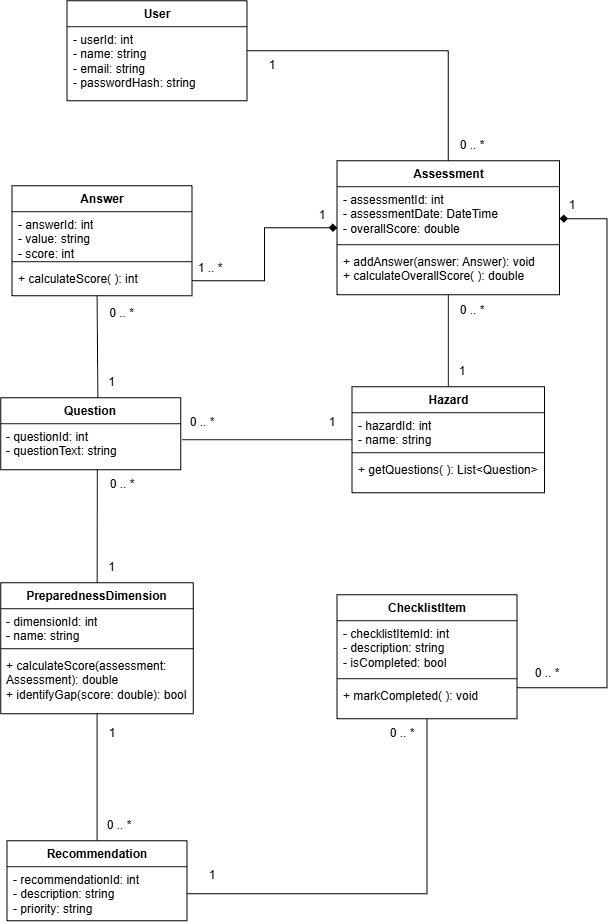

The diagram above was exported from draw.io. Its source (the exported page's mxGraphModel, read from the mxfile embedded in the PNG):
<mxGraphModel dx="2150" dy="1183" grid="1" gridSize="10" guides="1" tooltips="1" connect="1" arrows="1" fold="1" page="1" pageScale="1" pageWidth="850" pageHeight="1100" math="0" shadow="0">
  <root>
    <mxCell id="0" />
    <mxCell id="1" parent="0" />
    <mxCell id="fkaqrtAkfjehdYd8bdUm-5" edge="1" parent="1" source="uTEa8_x2CLY6TOXZQs8d-1" style="edgeStyle=orthogonalEdgeStyle;rounded=0;orthogonalLoop=1;jettySize=auto;html=1;endArrow=none;endFill=0;" target="fkaqrtAkfjehdYd8bdUm-1">
      <mxGeometry relative="1" as="geometry" />
    </mxCell>
    <mxCell id="uTEa8_x2CLY6TOXZQs8d-1" parent="1" style="swimlane;fontStyle=1;align=center;verticalAlign=top;childLayout=stackLayout;horizontal=1;startSize=26;horizontalStack=0;resizeParent=1;resizeParentMax=0;resizeLast=0;collapsible=1;marginBottom=0;whiteSpace=wrap;html=1;" value="User" vertex="1">
      <mxGeometry height="100" width="180" x="185" y="40" as="geometry" />
    </mxCell>
    <mxCell id="uTEa8_x2CLY6TOXZQs8d-2" parent="uTEa8_x2CLY6TOXZQs8d-1" style="text;strokeColor=none;fillColor=none;align=left;verticalAlign=top;spacingLeft=4;spacingRight=4;overflow=hidden;rotatable=0;points=[[0,0.5],[1,0.5]];portConstraint=eastwest;whiteSpace=wrap;html=1;" value="- userId: int&amp;nbsp;&lt;div&gt;- name: string&lt;/div&gt;&lt;div&gt;- email: string&lt;/div&gt;&lt;div&gt;- passwordHash: string&lt;/div&gt;" vertex="1">
      <mxGeometry height="74" width="180" y="26" as="geometry" />
    </mxCell>
    <mxCell id="uTEa8_x2CLY6TOXZQs8d-3" parent="uTEa8_x2CLY6TOXZQs8d-1" style="line;strokeWidth=1;fillColor=none;align=left;verticalAlign=middle;spacingTop=-1;spacingLeft=3;spacingRight=3;rotatable=0;labelPosition=right;points=[];portConstraint=eastwest;strokeColor=inherit;" value="" vertex="1">
      <mxGeometry width="180" y="100" as="geometry" />
    </mxCell>
    <mxCell id="fkaqrtAkfjehdYd8bdUm-10" edge="1" parent="1" source="fkaqrtAkfjehdYd8bdUm-1" style="rounded=0;orthogonalLoop=1;jettySize=auto;html=1;endArrow=none;endFill=0;entryX=0.5;entryY=0;entryDx=0;entryDy=0;" target="pRe1vyLzXy1MqRcQdrH7-50">
      <mxGeometry relative="1" as="geometry">
        <mxPoint x="557.5" y="440" as="targetPoint" />
      </mxGeometry>
    </mxCell>
    <mxCell id="fkaqrtAkfjehdYd8bdUm-1" parent="1" style="swimlane;fontStyle=1;align=center;verticalAlign=top;childLayout=stackLayout;horizontal=1;startSize=26;horizontalStack=0;resizeParent=1;resizeParentMax=0;resizeLast=0;collapsible=1;marginBottom=0;whiteSpace=wrap;html=1;" value="Assessment" vertex="1">
      <mxGeometry height="134" width="222.5" x="455" y="200" as="geometry" />
    </mxCell>
    <mxCell id="fkaqrtAkfjehdYd8bdUm-2" parent="fkaqrtAkfjehdYd8bdUm-1" style="text;strokeColor=none;fillColor=none;align=left;verticalAlign=top;spacingLeft=4;spacingRight=4;overflow=hidden;rotatable=0;points=[[0,0.5],[1,0.5]];portConstraint=eastwest;whiteSpace=wrap;html=1;" value="- assessmentId: int&lt;div&gt;- assessmentDate: DateTime&lt;/div&gt;&lt;div&gt;- overallScore: double&lt;/div&gt;" vertex="1">
      <mxGeometry height="54" width="222.5" y="26" as="geometry" />
    </mxCell>
    <mxCell id="fkaqrtAkfjehdYd8bdUm-3" parent="fkaqrtAkfjehdYd8bdUm-1" style="line;strokeWidth=1;fillColor=none;align=left;verticalAlign=middle;spacingTop=-1;spacingLeft=3;spacingRight=3;rotatable=0;labelPosition=right;points=[];portConstraint=eastwest;strokeColor=inherit;" value="" vertex="1">
      <mxGeometry height="8" width="222.5" y="80" as="geometry" />
    </mxCell>
    <mxCell id="fkaqrtAkfjehdYd8bdUm-4" parent="fkaqrtAkfjehdYd8bdUm-1" style="text;strokeColor=none;fillColor=none;align=left;verticalAlign=top;spacingLeft=4;spacingRight=4;overflow=hidden;rotatable=0;points=[[0,0.5],[1,0.5]];portConstraint=eastwest;whiteSpace=wrap;html=1;" value="+ addAnswer(answer: Answer): void&lt;div&gt;+ calculateOverallScore( ): double&lt;/div&gt;" vertex="1">
      <mxGeometry height="46" width="222.5" y="88" as="geometry" />
    </mxCell>
    <mxCell id="pRe1vyLzXy1MqRcQdrH7-22" edge="1" parent="1" style="rounded=0;orthogonalLoop=1;jettySize=auto;html=1;endArrow=none;endFill=0;entryX=0.539;entryY=0.026;entryDx=0;entryDy=0;entryPerimeter=0;" target="hPQ2Di-WJevZzyhBOk48-1">
      <mxGeometry relative="1" as="geometry">
        <mxPoint x="215" y="335" as="sourcePoint" />
        <mxPoint x="214.9999999999999" y="430" as="targetPoint" />
      </mxGeometry>
    </mxCell>
    <mxCell id="pRe1vyLzXy1MqRcQdrH7-24" edge="1" parent="1" source="hPQ2Di-WJevZzyhBOk48-2" style="rounded=0;orthogonalLoop=1;jettySize=auto;html=1;endArrow=none;endFill=0;exitX=0.536;exitY=0.997;exitDx=0;exitDy=0;exitPerimeter=0;" target="pRe1vyLzXy1MqRcQdrH7-9">
      <mxGeometry relative="1" as="geometry">
        <mxPoint x="214.9999999999999" y="504.0000000000001" as="sourcePoint" />
      </mxGeometry>
    </mxCell>
    <mxCell id="pRe1vyLzXy1MqRcQdrH7-25" edge="1" parent="1" source="pRe1vyLzXy1MqRcQdrH7-9" style="rounded=0;orthogonalLoop=1;jettySize=auto;html=1;endArrow=none;endFill=0;" target="pRe1vyLzXy1MqRcQdrH7-17">
      <mxGeometry relative="1" as="geometry" />
    </mxCell>
    <mxCell id="pRe1vyLzXy1MqRcQdrH7-9" parent="1" style="swimlane;fontStyle=1;align=center;verticalAlign=top;childLayout=stackLayout;horizontal=1;startSize=26;horizontalStack=0;resizeParent=1;resizeParentMax=0;resizeLast=0;collapsible=1;marginBottom=0;whiteSpace=wrap;html=1;" value="PreparednessDimension" vertex="1">
      <mxGeometry height="131" width="192.5" x="118.75" y="622" as="geometry" />
    </mxCell>
    <mxCell id="pRe1vyLzXy1MqRcQdrH7-10" parent="pRe1vyLzXy1MqRcQdrH7-9" style="text;strokeColor=none;fillColor=none;align=left;verticalAlign=top;spacingLeft=4;spacingRight=4;overflow=hidden;rotatable=0;points=[[0,0.5],[1,0.5]];portConstraint=eastwest;whiteSpace=wrap;html=1;" value="- dimensionId: int&lt;div&gt;- name: string&lt;/div&gt;" vertex="1">
      <mxGeometry height="36" width="192.5" y="26" as="geometry" />
    </mxCell>
    <mxCell id="pRe1vyLzXy1MqRcQdrH7-11" parent="pRe1vyLzXy1MqRcQdrH7-9" style="line;strokeWidth=1;fillColor=none;align=left;verticalAlign=middle;spacingTop=-1;spacingLeft=3;spacingRight=3;rotatable=0;labelPosition=right;points=[];portConstraint=eastwest;strokeColor=inherit;" value="" vertex="1">
      <mxGeometry height="8" width="192.5" y="62" as="geometry" />
    </mxCell>
    <mxCell id="pRe1vyLzXy1MqRcQdrH7-12" parent="pRe1vyLzXy1MqRcQdrH7-9" style="text;strokeColor=none;fillColor=none;align=left;verticalAlign=top;spacingLeft=4;spacingRight=4;overflow=hidden;rotatable=0;points=[[0,0.5],[1,0.5]];portConstraint=eastwest;whiteSpace=wrap;html=1;" value="+ calculateScore(assessment: Assessment): double&lt;div&gt;+ identifyGap(score: double): bool&lt;/div&gt;" vertex="1">
      <mxGeometry height="61" width="192.5" y="70" as="geometry" />
    </mxCell>
    <mxCell id="pRe1vyLzXy1MqRcQdrH7-13" parent="1" style="swimlane;fontStyle=1;align=center;verticalAlign=top;childLayout=stackLayout;horizontal=1;startSize=26;horizontalStack=0;resizeParent=1;resizeParentMax=0;resizeLast=0;collapsible=1;marginBottom=0;whiteSpace=wrap;html=1;" value="ChecklistItem" vertex="1">
      <mxGeometry height="124" width="180" x="455" y="634" as="geometry" />
    </mxCell>
    <mxCell id="pRe1vyLzXy1MqRcQdrH7-14" parent="pRe1vyLzXy1MqRcQdrH7-13" style="text;strokeColor=none;fillColor=none;align=left;verticalAlign=top;spacingLeft=4;spacingRight=4;overflow=hidden;rotatable=0;points=[[0,0.5],[1,0.5]];portConstraint=eastwest;whiteSpace=wrap;html=1;" value="- checklistItemId: int&lt;div&gt;- description: string&lt;/div&gt;&lt;div&gt;- isCompleted: bool&lt;/div&gt;" vertex="1">
      <mxGeometry height="54" width="180" y="26" as="geometry" />
    </mxCell>
    <mxCell id="pRe1vyLzXy1MqRcQdrH7-15" parent="pRe1vyLzXy1MqRcQdrH7-13" style="line;strokeWidth=1;fillColor=none;align=left;verticalAlign=middle;spacingTop=-1;spacingLeft=3;spacingRight=3;rotatable=0;labelPosition=right;points=[];portConstraint=eastwest;strokeColor=inherit;" value="" vertex="1">
      <mxGeometry height="8" width="180" y="80" as="geometry" />
    </mxCell>
    <mxCell id="pRe1vyLzXy1MqRcQdrH7-16" parent="pRe1vyLzXy1MqRcQdrH7-13" style="text;strokeColor=none;fillColor=none;align=left;verticalAlign=top;spacingLeft=4;spacingRight=4;overflow=hidden;rotatable=0;points=[[0,0.5],[1,0.5]];portConstraint=eastwest;whiteSpace=wrap;html=1;" value="+ markCompleted( ): void" vertex="1">
      <mxGeometry height="36" width="180" y="88" as="geometry" />
    </mxCell>
    <mxCell id="pRe1vyLzXy1MqRcQdrH7-17" parent="1" style="swimlane;fontStyle=1;align=center;verticalAlign=top;childLayout=stackLayout;horizontal=1;startSize=26;horizontalStack=0;resizeParent=1;resizeParentMax=0;resizeLast=0;collapsible=1;marginBottom=0;whiteSpace=wrap;html=1;" value="Recommendation" vertex="1">
      <mxGeometry height="80" width="180" x="125" y="880" as="geometry" />
    </mxCell>
    <mxCell id="pRe1vyLzXy1MqRcQdrH7-18" parent="pRe1vyLzXy1MqRcQdrH7-17" style="text;strokeColor=none;fillColor=none;align=left;verticalAlign=top;spacingLeft=4;spacingRight=4;overflow=hidden;rotatable=0;points=[[0,0.5],[1,0.5]];portConstraint=eastwest;whiteSpace=wrap;html=1;" value="- recommendationId: int&lt;div&gt;- description: string&lt;/div&gt;&lt;div&gt;- priority: string&lt;/div&gt;" vertex="1">
      <mxGeometry height="54" width="180" y="26" as="geometry" />
    </mxCell>
    <mxCell id="pRe1vyLzXy1MqRcQdrH7-19" parent="pRe1vyLzXy1MqRcQdrH7-17" style="line;strokeWidth=1;fillColor=none;align=left;verticalAlign=middle;spacingTop=-1;spacingLeft=3;spacingRight=3;rotatable=0;labelPosition=right;points=[];portConstraint=eastwest;strokeColor=inherit;" value="" vertex="1">
      <mxGeometry width="180" y="80" as="geometry" />
    </mxCell>
    <mxCell id="pRe1vyLzXy1MqRcQdrH7-21" edge="1" parent="1" source="fkaqrtAkfjehdYd8bdUm-1" style="edgeStyle=orthogonalEdgeStyle;rounded=0;orthogonalLoop=1;jettySize=auto;html=1;endArrow=none;endFill=0;entryX=1;entryY=0.5;entryDx=0;entryDy=0;startArrow=diamond;startFill=1;" target="pRe1vyLzXy1MqRcQdrH7-64">
      <mxGeometry relative="1" as="geometry">
        <mxPoint x="320" y="319.02" as="targetPoint" />
      </mxGeometry>
    </mxCell>
    <mxCell id="pRe1vyLzXy1MqRcQdrH7-27" edge="1" parent="1" source="fkaqrtAkfjehdYd8bdUm-2" style="edgeStyle=orthogonalEdgeStyle;rounded=0;orthogonalLoop=1;jettySize=auto;html=1;entryX=1;entryY=0.75;entryDx=0;entryDy=0;endArrow=none;endFill=0;startArrow=diamond;startFill=1;" target="pRe1vyLzXy1MqRcQdrH7-13">
      <mxGeometry relative="1" as="geometry">
        <Array as="points">
          <mxPoint x="725" y="258" />
          <mxPoint x="725" y="727" />
        </Array>
      </mxGeometry>
    </mxCell>
    <mxCell id="pRe1vyLzXy1MqRcQdrH7-29" edge="1" parent="1" source="pRe1vyLzXy1MqRcQdrH7-18" style="edgeStyle=orthogonalEdgeStyle;rounded=0;orthogonalLoop=1;jettySize=auto;html=1;entryX=0.5;entryY=1;entryDx=0;entryDy=0;endArrow=none;endFill=0;" target="pRe1vyLzXy1MqRcQdrH7-13">
      <mxGeometry relative="1" as="geometry" />
    </mxCell>
    <mxCell id="pRe1vyLzXy1MqRcQdrH7-30" parent="1" style="text;html=1;whiteSpace=wrap;strokeColor=none;fillColor=none;align=center;verticalAlign=middle;rounded=0;" value="1" vertex="1">
      <mxGeometry height="30" width="60" x="360" y="90" as="geometry" />
    </mxCell>
    <mxCell id="pRe1vyLzXy1MqRcQdrH7-31" parent="1" style="text;html=1;whiteSpace=wrap;strokeColor=none;fillColor=none;align=center;verticalAlign=middle;rounded=0;" value="0 .. *" vertex="1">
      <mxGeometry height="30" width="60" x="560" y="170" as="geometry" />
    </mxCell>
    <mxCell id="pRe1vyLzXy1MqRcQdrH7-33" parent="1" style="text;html=1;whiteSpace=wrap;strokeColor=none;fillColor=none;align=center;verticalAlign=middle;rounded=0;" value="1" vertex="1">
      <mxGeometry height="30" width="60" x="550" y="396" as="geometry" />
    </mxCell>
    <mxCell id="pRe1vyLzXy1MqRcQdrH7-34" parent="1" style="text;html=1;whiteSpace=wrap;strokeColor=none;fillColor=none;align=center;verticalAlign=middle;rounded=0;" value="0 .. *" vertex="1">
      <mxGeometry height="30" width="60" x="560" y="335" as="geometry" />
    </mxCell>
    <mxCell id="pRe1vyLzXy1MqRcQdrH7-36" parent="1" style="text;html=1;whiteSpace=wrap;strokeColor=none;fillColor=none;align=center;verticalAlign=middle;rounded=0;" value="1" vertex="1">
      <mxGeometry height="30" width="60" x="410" y="240" as="geometry" />
    </mxCell>
    <mxCell id="pRe1vyLzXy1MqRcQdrH7-37" parent="1" style="text;html=1;whiteSpace=wrap;strokeColor=none;fillColor=none;align=center;verticalAlign=middle;rounded=0;" value="1 .. *" vertex="1">
      <mxGeometry height="36" width="60" x="298.75" y="290" as="geometry" />
    </mxCell>
    <mxCell id="pRe1vyLzXy1MqRcQdrH7-38" parent="1" style="text;html=1;whiteSpace=wrap;strokeColor=none;fillColor=none;align=center;verticalAlign=middle;rounded=0;" value="0 .. *" vertex="1">
      <mxGeometry height="36" width="55" x="212.5" y="335" as="geometry" />
    </mxCell>
    <mxCell id="pRe1vyLzXy1MqRcQdrH7-39" parent="1" style="text;html=1;whiteSpace=wrap;strokeColor=none;fillColor=none;align=center;verticalAlign=middle;rounded=0;" value="1" vertex="1">
      <mxGeometry height="30" width="45" x="207.5" y="407" as="geometry" />
    </mxCell>
    <mxCell id="pRe1vyLzXy1MqRcQdrH7-40" parent="1" style="text;html=1;whiteSpace=wrap;strokeColor=none;fillColor=none;align=center;verticalAlign=middle;rounded=0;" value="1" vertex="1">
      <mxGeometry height="30" width="60" x="420" y="447" as="geometry" />
    </mxCell>
    <mxCell id="pRe1vyLzXy1MqRcQdrH7-41" parent="1" style="text;html=1;whiteSpace=wrap;strokeColor=none;fillColor=none;align=center;verticalAlign=middle;rounded=0;" value="0 .. *" vertex="1">
      <mxGeometry height="30" width="60" x="290" y="447" as="geometry" />
    </mxCell>
    <mxCell id="pRe1vyLzXy1MqRcQdrH7-42" parent="1" style="text;html=1;whiteSpace=wrap;strokeColor=none;fillColor=none;align=center;verticalAlign=middle;rounded=0;" value="1" vertex="1">
      <mxGeometry height="30" width="45" x="207.5" y="592" as="geometry" />
    </mxCell>
    <mxCell id="pRe1vyLzXy1MqRcQdrH7-43" parent="1" style="text;html=1;whiteSpace=wrap;strokeColor=none;fillColor=none;align=center;verticalAlign=middle;rounded=0;" value="0 .. *" vertex="1">
      <mxGeometry height="30" width="60" x="210" y="509" as="geometry" />
    </mxCell>
    <mxCell id="pRe1vyLzXy1MqRcQdrH7-44" parent="1" style="text;html=1;whiteSpace=wrap;strokeColor=none;fillColor=none;align=center;verticalAlign=middle;rounded=0;" value="1" vertex="1">
      <mxGeometry height="30" width="60" x="200" y="758" as="geometry" />
    </mxCell>
    <mxCell id="pRe1vyLzXy1MqRcQdrH7-45" parent="1" style="text;html=1;whiteSpace=wrap;strokeColor=none;fillColor=none;align=center;verticalAlign=middle;rounded=0;" value="0 .. *" vertex="1">
      <mxGeometry height="30" width="60" x="207.5" y="850" as="geometry" />
    </mxCell>
    <mxCell id="pRe1vyLzXy1MqRcQdrH7-46" parent="1" style="text;html=1;whiteSpace=wrap;strokeColor=none;fillColor=none;align=center;verticalAlign=middle;rounded=0;" value="1" vertex="1">
      <mxGeometry height="30" width="60" x="660" y="230" as="geometry" />
    </mxCell>
    <mxCell id="pRe1vyLzXy1MqRcQdrH7-47" parent="1" style="text;html=1;whiteSpace=wrap;strokeColor=none;fillColor=none;align=center;verticalAlign=middle;rounded=0;" value="0 .. *" vertex="1">
      <mxGeometry height="30" width="60" x="635" y="698" as="geometry" />
    </mxCell>
    <mxCell id="pRe1vyLzXy1MqRcQdrH7-48" parent="1" style="text;html=1;whiteSpace=wrap;strokeColor=none;fillColor=none;align=center;verticalAlign=middle;rounded=0;" value="1" vertex="1">
      <mxGeometry height="30" width="60" x="300" y="900" as="geometry" />
    </mxCell>
    <mxCell id="pRe1vyLzXy1MqRcQdrH7-49" parent="1" style="text;html=1;whiteSpace=wrap;strokeColor=none;fillColor=none;align=center;verticalAlign=middle;rounded=0;" value="0 .. *" vertex="1">
      <mxGeometry height="30" width="60" x="490" y="758" as="geometry" />
    </mxCell>
    <mxCell id="pRe1vyLzXy1MqRcQdrH7-65" edge="1" parent="1" source="pRe1vyLzXy1MqRcQdrH7-50" style="rounded=0;orthogonalLoop=1;jettySize=auto;html=1;endArrow=none;endFill=0;">
      <mxGeometry relative="1" as="geometry">
        <mxPoint x="300" y="479" as="targetPoint" />
      </mxGeometry>
    </mxCell>
    <mxCell id="pRe1vyLzXy1MqRcQdrH7-50" parent="1" style="swimlane;fontStyle=1;align=center;verticalAlign=top;childLayout=stackLayout;horizontal=1;startSize=26;horizontalStack=0;resizeParent=1;resizeParentMax=0;resizeLast=0;collapsible=1;marginBottom=0;whiteSpace=wrap;html=1;" value="Hazard" vertex="1">
      <mxGeometry height="106" width="192.5" x="470" y="426" as="geometry" />
    </mxCell>
    <mxCell id="pRe1vyLzXy1MqRcQdrH7-51" parent="pRe1vyLzXy1MqRcQdrH7-50" style="text;strokeColor=none;fillColor=none;align=left;verticalAlign=top;spacingLeft=4;spacingRight=4;overflow=hidden;rotatable=0;points=[[0,0.5],[1,0.5]];portConstraint=eastwest;whiteSpace=wrap;html=1;" value="- hazardId: int&lt;div&gt;- name: string&lt;/div&gt;" vertex="1">
      <mxGeometry height="36" width="192.5" y="26" as="geometry" />
    </mxCell>
    <mxCell id="pRe1vyLzXy1MqRcQdrH7-52" parent="pRe1vyLzXy1MqRcQdrH7-50" style="line;strokeWidth=1;fillColor=none;align=left;verticalAlign=middle;spacingTop=-1;spacingLeft=3;spacingRight=3;rotatable=0;labelPosition=right;points=[];portConstraint=eastwest;strokeColor=inherit;" value="" vertex="1">
      <mxGeometry height="8" width="192.5" y="62" as="geometry" />
    </mxCell>
    <mxCell id="pRe1vyLzXy1MqRcQdrH7-53" parent="pRe1vyLzXy1MqRcQdrH7-50" style="text;strokeColor=none;fillColor=none;align=left;verticalAlign=top;spacingLeft=4;spacingRight=4;overflow=hidden;rotatable=0;points=[[0,0.5],[1,0.5]];portConstraint=eastwest;whiteSpace=wrap;html=1;" value="+ getQuestions( ): List&amp;lt;Question&amp;gt;" vertex="1">
      <mxGeometry height="36" width="192.5" y="70" as="geometry" />
    </mxCell>
    <mxCell id="pRe1vyLzXy1MqRcQdrH7-61" parent="1" style="swimlane;fontStyle=1;align=center;verticalAlign=top;childLayout=stackLayout;horizontal=1;startSize=26;horizontalStack=0;resizeParent=1;resizeParentMax=0;resizeLast=0;collapsible=1;marginBottom=0;whiteSpace=wrap;html=1;" value="Answer" vertex="1">
      <mxGeometry height="110" width="180" x="130" y="225" as="geometry" />
    </mxCell>
    <mxCell id="pRe1vyLzXy1MqRcQdrH7-62" parent="pRe1vyLzXy1MqRcQdrH7-61" style="text;strokeColor=none;fillColor=none;align=left;verticalAlign=top;spacingLeft=4;spacingRight=4;overflow=hidden;rotatable=0;points=[[0,0.5],[1,0.5]];portConstraint=eastwest;whiteSpace=wrap;html=1;" value="- answerId: int&lt;div&gt;- value: string&lt;/div&gt;&lt;div&gt;- score: int&lt;/div&gt;" vertex="1">
      <mxGeometry height="46" width="180" y="26" as="geometry" />
    </mxCell>
    <mxCell id="pRe1vyLzXy1MqRcQdrH7-63" parent="pRe1vyLzXy1MqRcQdrH7-61" style="line;strokeWidth=1;fillColor=none;align=left;verticalAlign=middle;spacingTop=-1;spacingLeft=3;spacingRight=3;rotatable=0;labelPosition=right;points=[];portConstraint=eastwest;strokeColor=inherit;" value="" vertex="1">
      <mxGeometry height="8" width="180" y="72" as="geometry" />
    </mxCell>
    <mxCell id="pRe1vyLzXy1MqRcQdrH7-64" parent="pRe1vyLzXy1MqRcQdrH7-61" style="text;strokeColor=none;fillColor=none;align=left;verticalAlign=top;spacingLeft=4;spacingRight=4;overflow=hidden;rotatable=0;points=[[0,0.5],[1,0.5]];portConstraint=eastwest;whiteSpace=wrap;html=1;" value="+ calculateScore( ): int" vertex="1">
      <mxGeometry height="30" width="180" y="80" as="geometry" />
    </mxCell>
    <mxCell id="hPQ2Di-WJevZzyhBOk48-1" parent="1" style="swimlane;fontStyle=1;align=center;verticalAlign=top;childLayout=stackLayout;horizontal=1;startSize=26;horizontalStack=0;resizeParent=1;resizeParentMax=0;resizeLast=0;collapsible=1;marginBottom=0;whiteSpace=wrap;html=1;" value="Question" vertex="1">
      <mxGeometry height="72" width="180" x="118.75" y="437" as="geometry" />
    </mxCell>
    <mxCell id="hPQ2Di-WJevZzyhBOk48-2" parent="hPQ2Di-WJevZzyhBOk48-1" style="text;strokeColor=none;fillColor=none;align=left;verticalAlign=top;spacingLeft=4;spacingRight=4;overflow=hidden;rotatable=0;points=[[0,0.5],[1,0.5]];portConstraint=eastwest;whiteSpace=wrap;html=1;" value="- questionId: int&lt;div&gt;- questionText: string&lt;/div&gt;" vertex="1">
      <mxGeometry height="46" width="180" y="26" as="geometry" />
    </mxCell>
    <mxCell id="hPQ2Di-WJevZzyhBOk48-3" parent="hPQ2Di-WJevZzyhBOk48-1" style="line;strokeWidth=1;fillColor=none;align=left;verticalAlign=middle;spacingTop=-1;spacingLeft=3;spacingRight=3;rotatable=0;labelPosition=right;points=[];portConstraint=eastwest;strokeColor=inherit;" value="" vertex="1">
      <mxGeometry width="180" y="72" as="geometry" />
    </mxCell>
  </root>
</mxGraphModel>